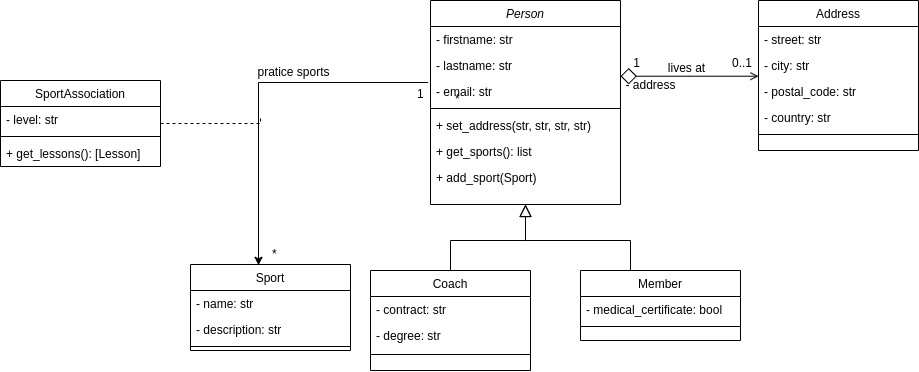

The diagram above was exported from draw.io. Its source (the exported page's mxGraphModel, read from the mxfile embedded in the PNG):
<mxGraphModel dx="2067" dy="720" grid="1" gridSize="10" guides="1" tooltips="1" connect="1" arrows="1" fold="1" page="1" pageScale="1" pageWidth="827" pageHeight="1169" math="0" shadow="0">
  <root>
    <mxCell id="WIyWlLk6GJQsqaUBKTNV-0" />
    <mxCell id="WIyWlLk6GJQsqaUBKTNV-1" parent="WIyWlLk6GJQsqaUBKTNV-0" />
    <mxCell id="zkfFHV4jXpPFQw0GAbJ--12" value="" style="endArrow=block;endSize=10;endFill=0;shadow=0;strokeWidth=1;rounded=0;edgeStyle=elbowEdgeStyle;elbow=vertical;exitX=0.5;exitY=0;exitDx=0;exitDy=0;entryX=0.5;entryY=1;entryDx=0;entryDy=0;" parent="WIyWlLk6GJQsqaUBKTNV-1" source="zkfFHV4jXpPFQw0GAbJ--6" target="zkfFHV4jXpPFQw0GAbJ--0" edge="1">
      <mxGeometry width="160" relative="1" as="geometry">
        <mxPoint x="290" y="340" as="sourcePoint" />
        <mxPoint x="290" y="183" as="targetPoint" />
        <Array as="points">
          <mxPoint x="330" y="270" />
          <mxPoint x="390" y="220" />
          <mxPoint x="360" y="230" />
          <mxPoint x="390" y="220" />
          <mxPoint x="380" y="230" />
          <mxPoint x="350" y="240" />
        </Array>
      </mxGeometry>
    </mxCell>
    <mxCell id="zkfFHV4jXpPFQw0GAbJ--16" value="" style="endArrow=block;endSize=10;endFill=0;shadow=0;strokeWidth=1;rounded=0;edgeStyle=elbowEdgeStyle;elbow=vertical;entryX=0.5;entryY=1;entryDx=0;entryDy=0;" parent="WIyWlLk6GJQsqaUBKTNV-1" source="zkfFHV4jXpPFQw0GAbJ--13" target="zkfFHV4jXpPFQw0GAbJ--0" edge="1">
      <mxGeometry width="160" relative="1" as="geometry">
        <mxPoint x="300" y="353" as="sourcePoint" />
        <mxPoint x="400" y="251" as="targetPoint" />
        <Array as="points">
          <mxPoint x="470" y="270" />
          <mxPoint x="390" y="230" />
          <mxPoint x="380" y="230" />
          <mxPoint x="390" y="270" />
        </Array>
      </mxGeometry>
    </mxCell>
    <mxCell id="zkfFHV4jXpPFQw0GAbJ--26" value="" style="endArrow=open;shadow=0;strokeWidth=1;strokeColor=#000000;rounded=0;endFill=1;edgeStyle=elbowEdgeStyle;elbow=vertical;startArrow=diamond;startFill=0;startSize=14;" parent="WIyWlLk6GJQsqaUBKTNV-1" source="zkfFHV4jXpPFQw0GAbJ--0" target="zkfFHV4jXpPFQw0GAbJ--17" edge="1">
      <mxGeometry x="0.5" y="41" relative="1" as="geometry">
        <mxPoint x="470" y="142" as="sourcePoint" />
        <mxPoint x="630" y="142" as="targetPoint" />
        <mxPoint x="-40" y="32" as="offset" />
      </mxGeometry>
    </mxCell>
    <mxCell id="zkfFHV4jXpPFQw0GAbJ--27" value="0..1" style="resizable=0;align=left;verticalAlign=bottom;labelBackgroundColor=none;fontSize=12;" parent="zkfFHV4jXpPFQw0GAbJ--26" connectable="0" vertex="1">
      <mxGeometry x="-1" relative="1" as="geometry">
        <mxPoint x="110" y="-5" as="offset" />
      </mxGeometry>
    </mxCell>
    <mxCell id="zkfFHV4jXpPFQw0GAbJ--28" value="1" style="resizable=0;align=right;verticalAlign=bottom;labelBackgroundColor=none;fontSize=12;" parent="zkfFHV4jXpPFQw0GAbJ--26" connectable="0" vertex="1">
      <mxGeometry x="1" relative="1" as="geometry">
        <mxPoint x="-118" y="-5" as="offset" />
      </mxGeometry>
    </mxCell>
    <mxCell id="zkfFHV4jXpPFQw0GAbJ--29" value="lives at" style="text;html=1;resizable=0;points=[];;align=center;verticalAlign=middle;labelBackgroundColor=none;rounded=0;shadow=0;strokeWidth=1;fontSize=12;" parent="zkfFHV4jXpPFQw0GAbJ--26" vertex="1" connectable="0">
      <mxGeometry x="0.5" y="49" relative="1" as="geometry">
        <mxPoint x="-38" y="40" as="offset" />
      </mxGeometry>
    </mxCell>
    <mxCell id="zkfFHV4jXpPFQw0GAbJ--0" value="Person" style="swimlane;fontStyle=2;align=center;verticalAlign=top;childLayout=stackLayout;horizontal=1;startSize=26;horizontalStack=0;resizeParent=1;resizeLast=0;collapsible=1;marginBottom=0;rounded=0;shadow=0;strokeWidth=1;" parent="WIyWlLk6GJQsqaUBKTNV-1" vertex="1">
      <mxGeometry x="270" y="30" width="190" height="204" as="geometry">
        <mxRectangle x="230" y="140" width="160" height="26" as="alternateBounds" />
      </mxGeometry>
    </mxCell>
    <mxCell id="zkfFHV4jXpPFQw0GAbJ--1" value="- firstname: str" style="text;align=left;verticalAlign=top;spacingLeft=4;spacingRight=4;overflow=hidden;rotatable=0;points=[[0,0.5],[1,0.5]];portConstraint=eastwest;" parent="zkfFHV4jXpPFQw0GAbJ--0" vertex="1">
      <mxGeometry y="26" width="190" height="26" as="geometry" />
    </mxCell>
    <mxCell id="zkfFHV4jXpPFQw0GAbJ--2" value="- lastname: str" style="text;align=left;verticalAlign=top;spacingLeft=4;spacingRight=4;overflow=hidden;rotatable=0;points=[[0,0.5],[1,0.5]];portConstraint=eastwest;rounded=0;shadow=0;html=0;" parent="zkfFHV4jXpPFQw0GAbJ--0" vertex="1">
      <mxGeometry y="52" width="190" height="26" as="geometry" />
    </mxCell>
    <mxCell id="zkfFHV4jXpPFQw0GAbJ--3" value="- email: str" style="text;align=left;verticalAlign=top;spacingLeft=4;spacingRight=4;overflow=hidden;rotatable=0;points=[[0,0.5],[1,0.5]];portConstraint=eastwest;rounded=0;shadow=0;html=0;" parent="zkfFHV4jXpPFQw0GAbJ--0" vertex="1">
      <mxGeometry y="78" width="190" height="26" as="geometry" />
    </mxCell>
    <mxCell id="zkfFHV4jXpPFQw0GAbJ--4" value="" style="line;html=1;strokeWidth=1;align=left;verticalAlign=middle;spacingTop=-1;spacingLeft=3;spacingRight=3;rotatable=0;labelPosition=right;points=[];portConstraint=eastwest;" parent="zkfFHV4jXpPFQw0GAbJ--0" vertex="1">
      <mxGeometry y="104" width="190" height="8" as="geometry" />
    </mxCell>
    <mxCell id="SytEVBeH1h17FH5e1Tqb-0" value="+ set_address(str, str, str, str)" style="text;align=left;verticalAlign=top;spacingLeft=4;spacingRight=4;overflow=hidden;rotatable=0;points=[[0,0.5],[1,0.5]];portConstraint=eastwest;rounded=0;shadow=0;html=0;" parent="zkfFHV4jXpPFQw0GAbJ--0" vertex="1">
      <mxGeometry y="112" width="190" height="26" as="geometry" />
    </mxCell>
    <mxCell id="SytEVBeH1h17FH5e1Tqb-48" value="+ get_sports(): list" style="text;align=left;verticalAlign=top;spacingLeft=4;spacingRight=4;overflow=hidden;rotatable=0;points=[[0,0.5],[1,0.5]];portConstraint=eastwest;rounded=0;shadow=0;html=0;" parent="zkfFHV4jXpPFQw0GAbJ--0" vertex="1">
      <mxGeometry y="138" width="190" height="26" as="geometry" />
    </mxCell>
    <mxCell id="SytEVBeH1h17FH5e1Tqb-49" value="+ add_sport(Sport)" style="text;align=left;verticalAlign=top;spacingLeft=4;spacingRight=4;overflow=hidden;rotatable=0;points=[[0,0.5],[1,0.5]];portConstraint=eastwest;rounded=0;shadow=0;html=0;" parent="zkfFHV4jXpPFQw0GAbJ--0" vertex="1">
      <mxGeometry y="164" width="190" height="26" as="geometry" />
    </mxCell>
    <mxCell id="SytEVBeH1h17FH5e1Tqb-35" value="" style="edgeStyle=orthogonalEdgeStyle;rounded=0;orthogonalLoop=1;jettySize=auto;html=1;startArrow=classic;startFill=1;endArrow=none;endFill=0;entryX=-0.012;entryY=1.154;entryDx=0;entryDy=0;entryPerimeter=0;exitX=0.425;exitY=0.009;exitDx=0;exitDy=0;exitPerimeter=0;" parent="WIyWlLk6GJQsqaUBKTNV-1" source="irQd9TiFZg-r43zEpXYc-1" target="zkfFHV4jXpPFQw0GAbJ--2" edge="1">
      <mxGeometry relative="1" as="geometry">
        <mxPoint x="130" y="536" as="sourcePoint" />
        <mxPoint x="230" y="119" as="targetPoint" />
      </mxGeometry>
    </mxCell>
    <mxCell id="zkfFHV4jXpPFQw0GAbJ--17" value="Address" style="swimlane;fontStyle=0;align=center;verticalAlign=top;childLayout=stackLayout;horizontal=1;startSize=26;horizontalStack=0;resizeParent=1;resizeLast=0;collapsible=1;marginBottom=0;rounded=0;shadow=0;strokeWidth=1;" parent="WIyWlLk6GJQsqaUBKTNV-1" vertex="1">
      <mxGeometry x="598" y="30" width="160" height="150" as="geometry">
        <mxRectangle x="550" y="140" width="160" height="26" as="alternateBounds" />
      </mxGeometry>
    </mxCell>
    <mxCell id="zkfFHV4jXpPFQw0GAbJ--18" value="- street: str" style="text;align=left;verticalAlign=top;spacingLeft=4;spacingRight=4;overflow=hidden;rotatable=0;points=[[0,0.5],[1,0.5]];portConstraint=eastwest;" parent="zkfFHV4jXpPFQw0GAbJ--17" vertex="1">
      <mxGeometry y="26" width="160" height="26" as="geometry" />
    </mxCell>
    <mxCell id="zkfFHV4jXpPFQw0GAbJ--19" value="- city: str" style="text;align=left;verticalAlign=top;spacingLeft=4;spacingRight=4;overflow=hidden;rotatable=0;points=[[0,0.5],[1,0.5]];portConstraint=eastwest;rounded=0;shadow=0;html=0;" parent="zkfFHV4jXpPFQw0GAbJ--17" vertex="1">
      <mxGeometry y="52" width="160" height="26" as="geometry" />
    </mxCell>
    <mxCell id="zkfFHV4jXpPFQw0GAbJ--21" value="- postal_code: str" style="text;align=left;verticalAlign=top;spacingLeft=4;spacingRight=4;overflow=hidden;rotatable=0;points=[[0,0.5],[1,0.5]];portConstraint=eastwest;rounded=0;shadow=0;html=0;" parent="zkfFHV4jXpPFQw0GAbJ--17" vertex="1">
      <mxGeometry y="78" width="160" height="26" as="geometry" />
    </mxCell>
    <mxCell id="zkfFHV4jXpPFQw0GAbJ--22" value="- country: str" style="text;align=left;verticalAlign=top;spacingLeft=4;spacingRight=4;overflow=hidden;rotatable=0;points=[[0,0.5],[1,0.5]];portConstraint=eastwest;rounded=0;shadow=0;html=0;" parent="zkfFHV4jXpPFQw0GAbJ--17" vertex="1">
      <mxGeometry y="104" width="160" height="26" as="geometry" />
    </mxCell>
    <mxCell id="zkfFHV4jXpPFQw0GAbJ--23" value="" style="line;html=1;strokeWidth=1;align=left;verticalAlign=middle;spacingTop=-1;spacingLeft=3;spacingRight=3;rotatable=0;labelPosition=right;points=[];portConstraint=eastwest;" parent="zkfFHV4jXpPFQw0GAbJ--17" vertex="1">
      <mxGeometry y="130" width="160" height="8" as="geometry" />
    </mxCell>
    <mxCell id="zkfFHV4jXpPFQw0GAbJ--13" value="Member" style="swimlane;fontStyle=0;align=center;verticalAlign=top;childLayout=stackLayout;horizontal=1;startSize=26;horizontalStack=0;resizeParent=1;resizeLast=0;collapsible=1;marginBottom=0;rounded=0;shadow=0;strokeWidth=1;" parent="WIyWlLk6GJQsqaUBKTNV-1" vertex="1">
      <mxGeometry x="420" y="300" width="160" height="70" as="geometry">
        <mxRectangle x="340" y="380" width="170" height="26" as="alternateBounds" />
      </mxGeometry>
    </mxCell>
    <mxCell id="irQd9TiFZg-r43zEpXYc-18" value="- medical_certificate: bool" style="text;align=left;verticalAlign=top;spacingLeft=4;spacingRight=4;overflow=hidden;rotatable=0;points=[[0,0.5],[1,0.5]];portConstraint=eastwest;" parent="zkfFHV4jXpPFQw0GAbJ--13" vertex="1">
      <mxGeometry y="26" width="160" height="26" as="geometry" />
    </mxCell>
    <mxCell id="zkfFHV4jXpPFQw0GAbJ--15" value="" style="line;html=1;strokeWidth=1;align=left;verticalAlign=middle;spacingTop=-1;spacingLeft=3;spacingRight=3;rotatable=0;labelPosition=right;points=[];portConstraint=eastwest;perimeterSpacing=1;" parent="zkfFHV4jXpPFQw0GAbJ--13" vertex="1">
      <mxGeometry y="52" width="160" height="8" as="geometry" />
    </mxCell>
    <mxCell id="zkfFHV4jXpPFQw0GAbJ--6" value="Coach" style="swimlane;fontStyle=0;align=center;verticalAlign=top;childLayout=stackLayout;horizontal=1;startSize=26;horizontalStack=0;resizeParent=1;resizeLast=0;collapsible=1;marginBottom=0;rounded=0;shadow=0;strokeWidth=1;" parent="WIyWlLk6GJQsqaUBKTNV-1" vertex="1">
      <mxGeometry x="210" y="300" width="160" height="100" as="geometry">
        <mxRectangle x="130" y="380" width="160" height="26" as="alternateBounds" />
      </mxGeometry>
    </mxCell>
    <mxCell id="zkfFHV4jXpPFQw0GAbJ--8" value="- contract: str" style="text;align=left;verticalAlign=top;spacingLeft=4;spacingRight=4;overflow=hidden;rotatable=0;points=[[0,0.5],[1,0.5]];portConstraint=eastwest;rounded=0;shadow=0;html=0;" parent="zkfFHV4jXpPFQw0GAbJ--6" vertex="1">
      <mxGeometry y="26" width="160" height="26" as="geometry" />
    </mxCell>
    <mxCell id="irQd9TiFZg-r43zEpXYc-20" value="- degree: str" style="text;align=left;verticalAlign=top;spacingLeft=4;spacingRight=4;overflow=hidden;rotatable=0;points=[[0,0.5],[1,0.5]];portConstraint=eastwest;rounded=0;shadow=0;html=0;" parent="zkfFHV4jXpPFQw0GAbJ--6" vertex="1">
      <mxGeometry y="52" width="160" height="26" as="geometry" />
    </mxCell>
    <mxCell id="zkfFHV4jXpPFQw0GAbJ--9" value="" style="line;html=1;strokeWidth=1;align=left;verticalAlign=middle;spacingTop=-1;spacingLeft=3;spacingRight=3;rotatable=0;labelPosition=right;points=[];portConstraint=eastwest;" parent="zkfFHV4jXpPFQw0GAbJ--6" vertex="1">
      <mxGeometry y="78" width="160" height="12" as="geometry" />
    </mxCell>
    <mxCell id="SytEVBeH1h17FH5e1Tqb-44" value="1" style="resizable=0;align=left;verticalAlign=bottom;labelBackgroundColor=none;fontSize=12;" parent="WIyWlLk6GJQsqaUBKTNV-1" connectable="0" vertex="1">
      <mxGeometry x="365" y="40" as="geometry">
        <mxPoint x="-110" y="92" as="offset" />
      </mxGeometry>
    </mxCell>
    <mxCell id="SytEVBeH1h17FH5e1Tqb-45" value="*" style="resizable=0;align=left;verticalAlign=bottom;labelBackgroundColor=none;fontSize=12;" parent="WIyWlLk6GJQsqaUBKTNV-1" connectable="0" vertex="1">
      <mxGeometry x="430" y="70" as="geometry">
        <mxPoint x="-137" y="67" as="offset" />
      </mxGeometry>
    </mxCell>
    <mxCell id="irQd9TiFZg-r43zEpXYc-1" value="Sport" style="swimlane;fontStyle=0;align=center;verticalAlign=top;childLayout=stackLayout;horizontal=1;startSize=26;horizontalStack=0;resizeParent=1;resizeLast=0;collapsible=1;marginBottom=0;rounded=0;shadow=0;strokeWidth=1;" parent="WIyWlLk6GJQsqaUBKTNV-1" vertex="1">
      <mxGeometry x="30" y="294" width="160" height="86" as="geometry">
        <mxRectangle x="550" y="140" width="160" height="26" as="alternateBounds" />
      </mxGeometry>
    </mxCell>
    <mxCell id="irQd9TiFZg-r43zEpXYc-2" value="- name: str" style="text;align=left;verticalAlign=top;spacingLeft=4;spacingRight=4;overflow=hidden;rotatable=0;points=[[0,0.5],[1,0.5]];portConstraint=eastwest;" parent="irQd9TiFZg-r43zEpXYc-1" vertex="1">
      <mxGeometry y="26" width="160" height="26" as="geometry" />
    </mxCell>
    <mxCell id="AGf6sLGUtamfNAjlTF_6-0" value="- description: str" style="text;align=left;verticalAlign=top;spacingLeft=4;spacingRight=4;overflow=hidden;rotatable=0;points=[[0,0.5],[1,0.5]];portConstraint=eastwest;" parent="irQd9TiFZg-r43zEpXYc-1" vertex="1">
      <mxGeometry y="52" width="160" height="26" as="geometry" />
    </mxCell>
    <mxCell id="irQd9TiFZg-r43zEpXYc-7" value="" style="line;html=1;strokeWidth=1;align=left;verticalAlign=middle;spacingTop=-1;spacingLeft=3;spacingRight=3;rotatable=0;labelPosition=right;points=[];portConstraint=eastwest;" parent="irQd9TiFZg-r43zEpXYc-1" vertex="1">
      <mxGeometry y="78" width="160" height="8" as="geometry" />
    </mxCell>
    <mxCell id="SytEVBeH1h17FH5e1Tqb-72" value="" style="edgeStyle=orthogonalEdgeStyle;rounded=0;orthogonalLoop=1;jettySize=auto;html=1;startArrow=none;startFill=0;endArrow=none;endFill=0;dashed=1;" parent="WIyWlLk6GJQsqaUBKTNV-1" source="SytEVBeH1h17FH5e1Tqb-61" edge="1">
      <mxGeometry relative="1" as="geometry">
        <mxPoint x="100" y="148" as="targetPoint" />
        <Array as="points">
          <mxPoint x="100" y="153" />
        </Array>
      </mxGeometry>
    </mxCell>
    <mxCell id="SytEVBeH1h17FH5e1Tqb-61" value="SportAssociation" style="swimlane;fontStyle=0;align=center;verticalAlign=top;childLayout=stackLayout;horizontal=1;startSize=26;horizontalStack=0;resizeParent=1;resizeLast=0;collapsible=1;marginBottom=0;rounded=0;shadow=0;strokeWidth=1;" parent="WIyWlLk6GJQsqaUBKTNV-1" vertex="1">
      <mxGeometry x="-160" y="110" width="160" height="86" as="geometry">
        <mxRectangle x="550" y="140" width="160" height="26" as="alternateBounds" />
      </mxGeometry>
    </mxCell>
    <mxCell id="SytEVBeH1h17FH5e1Tqb-62" value="- level: str" style="text;align=left;verticalAlign=top;spacingLeft=4;spacingRight=4;overflow=hidden;rotatable=0;points=[[0,0.5],[1,0.5]];portConstraint=eastwest;" parent="SytEVBeH1h17FH5e1Tqb-61" vertex="1">
      <mxGeometry y="26" width="160" height="26" as="geometry" />
    </mxCell>
    <mxCell id="SytEVBeH1h17FH5e1Tqb-63" value="" style="line;html=1;strokeWidth=1;align=left;verticalAlign=middle;spacingTop=-1;spacingLeft=3;spacingRight=3;rotatable=0;labelPosition=right;points=[];portConstraint=eastwest;" parent="SytEVBeH1h17FH5e1Tqb-61" vertex="1">
      <mxGeometry y="52" width="160" height="8" as="geometry" />
    </mxCell>
    <mxCell id="s4coLNiHmrNhy8XHD9KT-56" value="+ get_lessons(): [Lesson]" style="text;align=left;verticalAlign=top;spacingLeft=4;spacingRight=4;overflow=hidden;rotatable=0;points=[[0,0.5],[1,0.5]];portConstraint=eastwest;rounded=0;shadow=0;html=0;" parent="SytEVBeH1h17FH5e1Tqb-61" vertex="1">
      <mxGeometry y="60" width="160" height="26" as="geometry" />
    </mxCell>
    <mxCell id="SytEVBeH1h17FH5e1Tqb-77" value="*" style="resizable=0;align=left;verticalAlign=bottom;labelBackgroundColor=none;fontSize=12;" parent="WIyWlLk6GJQsqaUBKTNV-1" connectable="0" vertex="1">
      <mxGeometry x="220" y="200" as="geometry">
        <mxPoint x="-110" y="92" as="offset" />
      </mxGeometry>
    </mxCell>
    <mxCell id="SytEVBeH1h17FH5e1Tqb-79" value="pratice sports" style="text;html=1;resizable=0;points=[];;align=center;verticalAlign=middle;labelBackgroundColor=none;rounded=0;shadow=0;strokeWidth=1;fontSize=12;" parent="WIyWlLk6GJQsqaUBKTNV-1" vertex="1" connectable="0">
      <mxGeometry x="170" y="60" as="geometry">
        <mxPoint x="-38" y="40" as="offset" />
      </mxGeometry>
    </mxCell>
    <mxCell id="SytEVBeH1h17FH5e1Tqb-80" value="- address" style="text;html=1;resizable=0;points=[];;align=center;verticalAlign=middle;labelBackgroundColor=none;rounded=0;shadow=0;strokeWidth=1;fontSize=12;" parent="WIyWlLk6GJQsqaUBKTNV-1" vertex="1" connectable="0">
      <mxGeometry x="527" y="73" as="geometry">
        <mxPoint x="-38" y="40" as="offset" />
      </mxGeometry>
    </mxCell>
  </root>
</mxGraphModel>